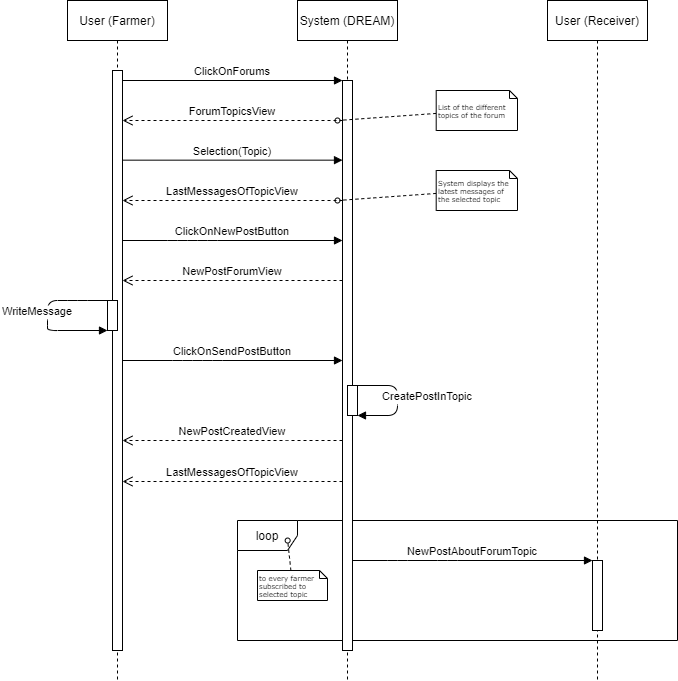

The diagram above was exported from draw.io. Its source (the exported page's mxGraphModel, read from the mxfile embedded in the PNG):
<mxGraphModel dx="1038" dy="641" grid="1" gridSize="10" guides="1" tooltips="1" connect="1" arrows="1" fold="1" page="1" pageScale="1" pageWidth="850" pageHeight="1100" math="0" shadow="0">
  <root>
    <mxCell id="0" />
    <mxCell id="1" parent="0" />
    <mxCell id="AEsNaiCILF90OfoRhXnS-1" value="loop" style="shape=umlFrame;whiteSpace=wrap;html=1;" parent="1" vertex="1">
      <mxGeometry x="400" y="600" width="440" height="120" as="geometry" />
    </mxCell>
    <mxCell id="3nuBFxr9cyL0pnOWT2aG-1" value="User (Farmer)" style="shape=umlLifeline;perimeter=lifelinePerimeter;container=1;collapsible=0;recursiveResize=0;rounded=0;shadow=0;strokeWidth=1;" parent="1" vertex="1">
      <mxGeometry x="230" y="80" width="100" height="680" as="geometry" />
    </mxCell>
    <mxCell id="3nuBFxr9cyL0pnOWT2aG-2" value="" style="points=[];perimeter=orthogonalPerimeter;rounded=0;shadow=0;strokeWidth=1;" parent="3nuBFxr9cyL0pnOWT2aG-1" vertex="1">
      <mxGeometry x="45" y="70" width="10" height="580" as="geometry" />
    </mxCell>
    <mxCell id="ueI5U4cCE53Lz-YT8RWG-3" value="" style="points=[];perimeter=orthogonalPerimeter;rounded=0;shadow=0;strokeWidth=1;" parent="3nuBFxr9cyL0pnOWT2aG-1" vertex="1">
      <mxGeometry x="40" y="300" width="10" height="30" as="geometry" />
    </mxCell>
    <mxCell id="ueI5U4cCE53Lz-YT8RWG-4" value="WriteMessage" style="verticalAlign=bottom;endArrow=block;shadow=0;strokeWidth=1;" parent="3nuBFxr9cyL0pnOWT2aG-1" source="ueI5U4cCE53Lz-YT8RWG-3" target="ueI5U4cCE53Lz-YT8RWG-3" edge="1">
      <mxGeometry x="0.0667" y="-10" relative="1" as="geometry">
        <mxPoint x="-175" y="200" as="sourcePoint" />
        <mxPoint x="-5" y="200" as="targetPoint" />
        <Array as="points">
          <mxPoint x="10" y="300" />
          <mxPoint x="-20" y="300" />
          <mxPoint x="-20" y="320" />
          <mxPoint x="-20" y="330" />
        </Array>
        <mxPoint as="offset" />
      </mxGeometry>
    </mxCell>
    <mxCell id="3nuBFxr9cyL0pnOWT2aG-5" value="System (DREAM)" style="shape=umlLifeline;perimeter=lifelinePerimeter;container=1;collapsible=0;recursiveResize=0;rounded=0;shadow=0;strokeWidth=1;" parent="1" vertex="1">
      <mxGeometry x="460" y="80" width="100" height="680" as="geometry" />
    </mxCell>
    <mxCell id="3nuBFxr9cyL0pnOWT2aG-6" value="" style="points=[];perimeter=orthogonalPerimeter;rounded=0;shadow=0;strokeWidth=1;" parent="3nuBFxr9cyL0pnOWT2aG-5" vertex="1">
      <mxGeometry x="45" y="80" width="10" height="570" as="geometry" />
    </mxCell>
    <mxCell id="-ki9tW6POzLssxUiX_zL-1" value="Selection(Topic)" style="verticalAlign=bottom;endArrow=block;entryX=0;entryY=0;shadow=0;strokeWidth=1;" parent="3nuBFxr9cyL0pnOWT2aG-5" source="3nuBFxr9cyL0pnOWT2aG-2" edge="1">
      <mxGeometry relative="1" as="geometry">
        <mxPoint x="-125" y="159.6600000000001" as="sourcePoint" />
        <mxPoint x="45" y="159.6600000000001" as="targetPoint" />
      </mxGeometry>
    </mxCell>
    <mxCell id="KoDjIgoHYnYrYGWuNQwD-9" value="" style="points=[];perimeter=orthogonalPerimeter;rounded=0;shadow=0;strokeWidth=1;" parent="3nuBFxr9cyL0pnOWT2aG-5" vertex="1">
      <mxGeometry x="50" y="385" width="10" height="30" as="geometry" />
    </mxCell>
    <mxCell id="KoDjIgoHYnYrYGWuNQwD-10" value="CreatePostInTopic" style="verticalAlign=bottom;endArrow=block;shadow=0;strokeWidth=1;" parent="3nuBFxr9cyL0pnOWT2aG-5" source="KoDjIgoHYnYrYGWuNQwD-9" target="KoDjIgoHYnYrYGWuNQwD-9" edge="1">
      <mxGeometry x="0.0909" y="30" relative="1" as="geometry">
        <mxPoint x="-165" y="285" as="sourcePoint" />
        <mxPoint x="5" y="285" as="targetPoint" />
        <Array as="points">
          <mxPoint x="100" y="385" />
          <mxPoint x="100" y="415" />
        </Array>
        <mxPoint as="offset" />
      </mxGeometry>
    </mxCell>
    <mxCell id="3nuBFxr9cyL0pnOWT2aG-7" value="ForumTopicsView" style="verticalAlign=bottom;endArrow=open;dashed=1;endSize=8;shadow=0;strokeWidth=1;" parent="1" source="3nuBFxr9cyL0pnOWT2aG-6" target="3nuBFxr9cyL0pnOWT2aG-2" edge="1">
      <mxGeometry relative="1" as="geometry">
        <mxPoint x="385" y="236" as="targetPoint" />
        <Array as="points">
          <mxPoint x="370" y="200" />
        </Array>
      </mxGeometry>
    </mxCell>
    <mxCell id="3nuBFxr9cyL0pnOWT2aG-8" value="ClickOnForums" style="verticalAlign=bottom;endArrow=block;entryX=0;entryY=0;shadow=0;strokeWidth=1;" parent="1" source="3nuBFxr9cyL0pnOWT2aG-2" target="3nuBFxr9cyL0pnOWT2aG-6" edge="1">
      <mxGeometry relative="1" as="geometry">
        <mxPoint x="385" y="160" as="sourcePoint" />
      </mxGeometry>
    </mxCell>
    <mxCell id="-ki9tW6POzLssxUiX_zL-2" style="edgeStyle=none;rounded=0;html=1;dashed=1;labelBackgroundColor=none;startArrow=none;startFill=0;startSize=5;endArrow=oval;endFill=0;endSize=5;jettySize=auto;orthogonalLoop=1;strokeWidth=1;fontFamily=Verdana;fontSize=12" parent="1" source="-ki9tW6POzLssxUiX_zL-3" edge="1">
      <mxGeometry relative="1" as="geometry">
        <mxPoint x="500" y="200" as="targetPoint" />
        <Array as="points" />
      </mxGeometry>
    </mxCell>
    <mxCell id="-ki9tW6POzLssxUiX_zL-3" value="List of the different topics of the forum" style="shape=note;whiteSpace=wrap;html=1;rounded=0;shadow=0;comic=0;labelBackgroundColor=none;strokeWidth=1;fontFamily=Verdana;fontSize=7;align=left;size=8;" parent="1" vertex="1">
      <mxGeometry x="598.7" y="170" width="81.3" height="40" as="geometry" />
    </mxCell>
    <mxCell id="-ki9tW6POzLssxUiX_zL-4" value="LastMessagesOfTopicView" style="verticalAlign=bottom;endArrow=open;dashed=1;endSize=8;shadow=0;strokeWidth=1;" parent="1" source="3nuBFxr9cyL0pnOWT2aG-6" target="3nuBFxr9cyL0pnOWT2aG-2" edge="1">
      <mxGeometry relative="1" as="geometry">
        <mxPoint x="280.0000000000001" y="280" as="targetPoint" />
        <mxPoint x="450" y="280" as="sourcePoint" />
        <Array as="points">
          <mxPoint x="365" y="280" />
        </Array>
      </mxGeometry>
    </mxCell>
    <mxCell id="1vwTF_eF5UmgLp4DnnYM-2" style="edgeStyle=none;rounded=0;html=1;dashed=1;labelBackgroundColor=none;startArrow=none;startFill=0;startSize=5;endArrow=oval;endFill=0;endSize=5;jettySize=auto;orthogonalLoop=1;strokeWidth=1;fontFamily=Verdana;fontSize=12" parent="1" source="1vwTF_eF5UmgLp4DnnYM-3" edge="1">
      <mxGeometry relative="1" as="geometry">
        <mxPoint x="500" y="280" as="targetPoint" />
        <Array as="points" />
      </mxGeometry>
    </mxCell>
    <mxCell id="1vwTF_eF5UmgLp4DnnYM-3" value="System displays the latest messages of the selected topic" style="shape=note;whiteSpace=wrap;html=1;rounded=0;shadow=0;comic=0;labelBackgroundColor=none;strokeWidth=1;fontFamily=Verdana;fontSize=7;align=left;size=8;" parent="1" vertex="1">
      <mxGeometry x="598.7" y="250" width="81.3" height="40" as="geometry" />
    </mxCell>
    <mxCell id="KoDjIgoHYnYrYGWuNQwD-8" value="ClickOnNewPostButton" style="verticalAlign=bottom;endArrow=block;shadow=0;strokeWidth=1;" parent="1" source="3nuBFxr9cyL0pnOWT2aG-2" target="3nuBFxr9cyL0pnOWT2aG-6" edge="1">
      <mxGeometry relative="1" as="geometry">
        <mxPoint x="280" y="440" as="sourcePoint" />
        <mxPoint x="500" y="440" as="targetPoint" />
        <Array as="points">
          <mxPoint x="340" y="320" />
          <mxPoint x="370" y="320" />
        </Array>
      </mxGeometry>
    </mxCell>
    <mxCell id="KoDjIgoHYnYrYGWuNQwD-12" value="NewPostCreatedView" style="verticalAlign=bottom;endArrow=open;dashed=1;endSize=8;shadow=0;strokeWidth=1;" parent="1" source="3nuBFxr9cyL0pnOWT2aG-6" target="3nuBFxr9cyL0pnOWT2aG-2" edge="1">
      <mxGeometry relative="1" as="geometry">
        <mxPoint x="280" y="560" as="targetPoint" />
        <mxPoint x="500" y="560" as="sourcePoint" />
        <Array as="points">
          <mxPoint x="440" y="520" />
          <mxPoint x="360" y="520" />
        </Array>
      </mxGeometry>
    </mxCell>
    <mxCell id="ueI5U4cCE53Lz-YT8RWG-11" value="User (Receiver)" style="shape=umlLifeline;perimeter=lifelinePerimeter;container=1;collapsible=0;recursiveResize=0;rounded=0;shadow=0;strokeWidth=1;" parent="1" vertex="1">
      <mxGeometry x="710" y="80" width="100" height="680" as="geometry" />
    </mxCell>
    <mxCell id="ueI5U4cCE53Lz-YT8RWG-12" value="" style="points=[];perimeter=orthogonalPerimeter;rounded=0;shadow=0;strokeWidth=1;" parent="ueI5U4cCE53Lz-YT8RWG-11" vertex="1">
      <mxGeometry x="45" y="560" width="10" height="70" as="geometry" />
    </mxCell>
    <mxCell id="ueI5U4cCE53Lz-YT8RWG-16" value="NewPostAboutForumTopic" style="verticalAlign=bottom;endArrow=block;shadow=0;strokeWidth=1;" parent="1" source="3nuBFxr9cyL0pnOWT2aG-6" target="ueI5U4cCE53Lz-YT8RWG-12" edge="1">
      <mxGeometry relative="1" as="geometry">
        <mxPoint x="510" y="720" as="sourcePoint" />
        <mxPoint x="730" y="720" as="targetPoint" />
        <Array as="points">
          <mxPoint x="560" y="640" />
          <mxPoint x="610" y="640" />
        </Array>
      </mxGeometry>
    </mxCell>
    <mxCell id="TVV82pZNmWACqcJ4VTOE-1" value="NewPostForumView" style="verticalAlign=bottom;endArrow=open;dashed=1;endSize=8;shadow=0;strokeWidth=1;" parent="1" source="3nuBFxr9cyL0pnOWT2aG-6" target="3nuBFxr9cyL0pnOWT2aG-2" edge="1">
      <mxGeometry relative="1" as="geometry">
        <mxPoint x="285" y="359.9999999999999" as="targetPoint" />
        <mxPoint x="505" y="359.9999999999999" as="sourcePoint" />
        <Array as="points">
          <mxPoint x="365" y="360" />
        </Array>
      </mxGeometry>
    </mxCell>
    <mxCell id="TVV82pZNmWACqcJ4VTOE-2" value="ClickOnSendPostButton" style="verticalAlign=bottom;endArrow=block;shadow=0;strokeWidth=1;" parent="1" source="3nuBFxr9cyL0pnOWT2aG-2" target="3nuBFxr9cyL0pnOWT2aG-6" edge="1">
      <mxGeometry relative="1" as="geometry">
        <mxPoint x="290" y="439.9999999999999" as="sourcePoint" />
        <mxPoint x="510" y="439.9999999999999" as="targetPoint" />
        <Array as="points">
          <mxPoint x="345" y="440" />
          <mxPoint x="375" y="440" />
        </Array>
      </mxGeometry>
    </mxCell>
    <mxCell id="TVV82pZNmWACqcJ4VTOE-3" value="LastMessagesOfTopicView" style="verticalAlign=bottom;endArrow=open;dashed=1;endSize=8;shadow=0;strokeWidth=1;" parent="1" source="3nuBFxr9cyL0pnOWT2aG-6" target="3nuBFxr9cyL0pnOWT2aG-2" edge="1">
      <mxGeometry relative="1" as="geometry">
        <mxPoint x="290" y="519.9999999999999" as="targetPoint" />
        <mxPoint x="510" y="519.9999999999999" as="sourcePoint" />
        <Array as="points">
          <mxPoint x="365" y="561" />
        </Array>
      </mxGeometry>
    </mxCell>
    <mxCell id="AEsNaiCILF90OfoRhXnS-7" value="to every farmer subscribed to selected topic" style="shape=note;whiteSpace=wrap;html=1;rounded=0;shadow=0;comic=0;labelBackgroundColor=none;strokeWidth=1;fontFamily=Verdana;fontSize=7;align=left;size=8;" parent="1" vertex="1">
      <mxGeometry x="420" y="650" width="70" height="30" as="geometry" />
    </mxCell>
    <mxCell id="AEsNaiCILF90OfoRhXnS-6" style="edgeStyle=none;rounded=0;html=1;dashed=1;labelBackgroundColor=none;startArrow=none;startFill=0;startSize=5;endArrow=oval;endFill=0;endSize=5;jettySize=auto;orthogonalLoop=1;strokeWidth=1;fontFamily=Verdana;fontSize=12;entryX=0.114;entryY=0.167;entryDx=0;entryDy=0;entryPerimeter=0;" parent="1" source="AEsNaiCILF90OfoRhXnS-7" target="AEsNaiCILF90OfoRhXnS-1" edge="1">
      <mxGeometry relative="1" as="geometry">
        <mxPoint x="429.9181818181819" y="789.9999999999999" as="targetPoint" />
        <Array as="points" />
      </mxGeometry>
    </mxCell>
  </root>
</mxGraphModel>